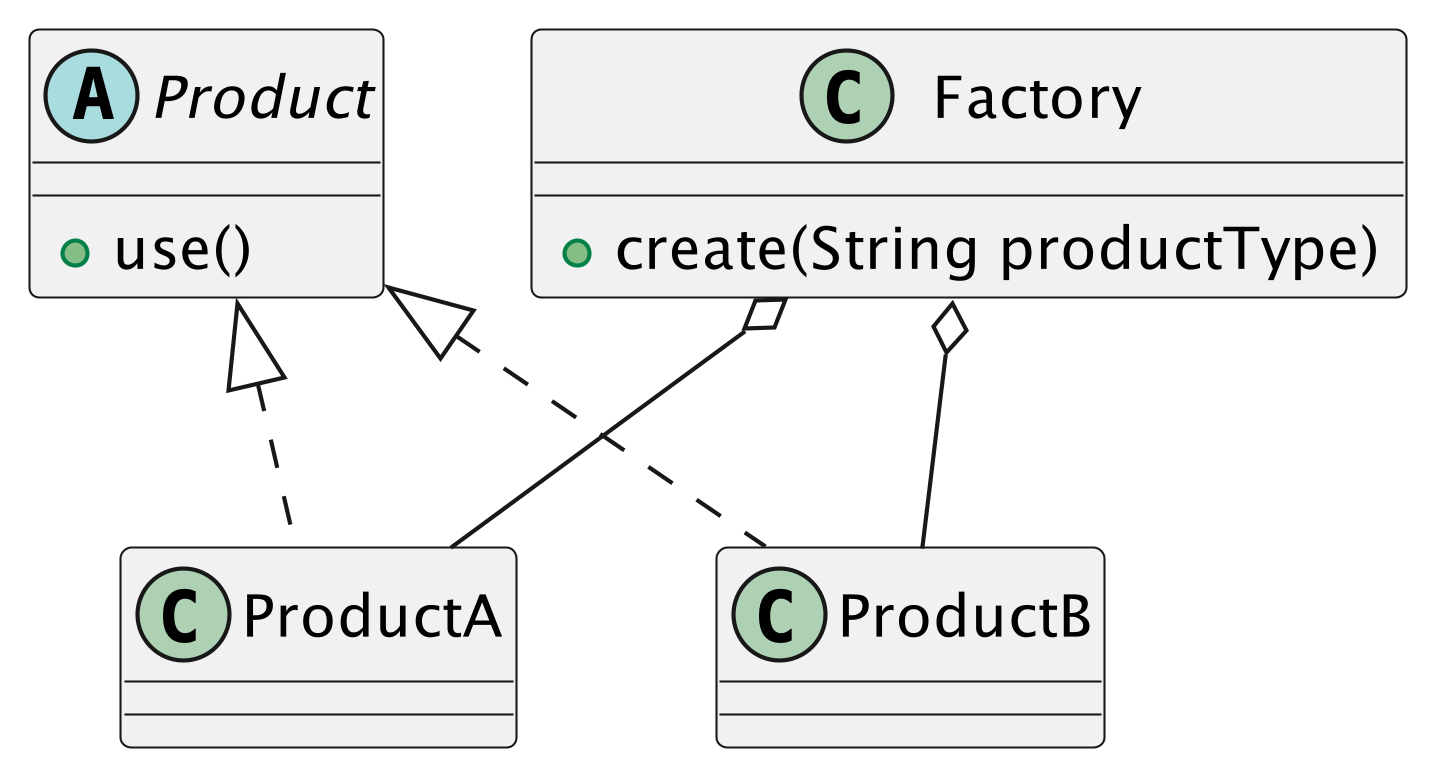

The diagram above was rendered by PlantUML. Its source (embedded in the PNG):
@startuml
skinparam dpi 400
abstract Product
Product : +use()
Factory : +create(String productType)
Product <|.. ProductA
Product <|.. ProductB
Factory o-- ProductA
Factory o-- ProductB

@enduml